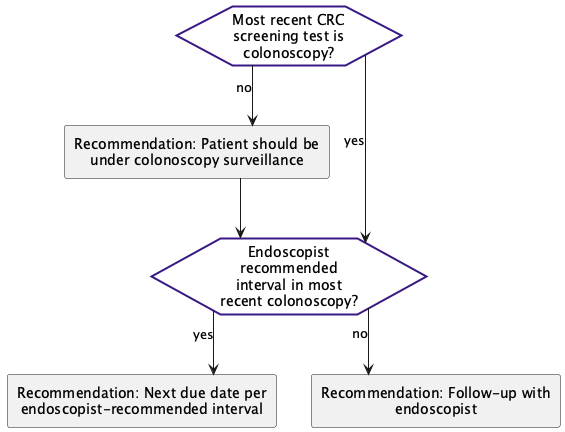

The diagram above was rendered by PlantUML. Its source (embedded in the PNG):
@startuml
hide stereotype
skinparam linetype ortho
<style>
hexagon {
    MaximumWidth: 150;
    BackGroundColor: white ;
    LineThickness: 2;
    LineColor: #381885; 
    HorizontalAlignment: center;
}
rectangle {
    MaximumWidth: 250;
    HorizontalAlignment: center;
}
</style>
hexagon "Most recent CRC screening test is colonoscopy?" as eve_lastTestColonoscopy [[#eve-lastTestColonoscopy]]
rectangle "Recommendation: Patient should be under colonoscopy surveillance" as act_IncreasedRisk [[#act-IncreasedRisk]]
hexagon "Endoscopist recommended interval in most recent colonoscopy?" as eve_recommendedInterval [[#eve-recommendedInterval]]
rectangle "Recommendation: Next due date per endoscopist-recommended interval" as act_updateDueDatePerInterval [[#act-updateDueDatePerInterval]]
rectangle "Recommendation: Follow-up with endoscopist" as act_followUpColonoscopist [[#act-followUpColonoscopist]]
eve_lastTestColonoscopy-->eve_recommendedInterval: yes
eve_lastTestColonoscopy-->act_IncreasedRisk: no
act_IncreasedRisk-->eve_recommendedInterval
eve_recommendedInterval-->act_updateDueDatePerInterval: yes
eve_recommendedInterval-->act_followUpColonoscopist: no
@enduml